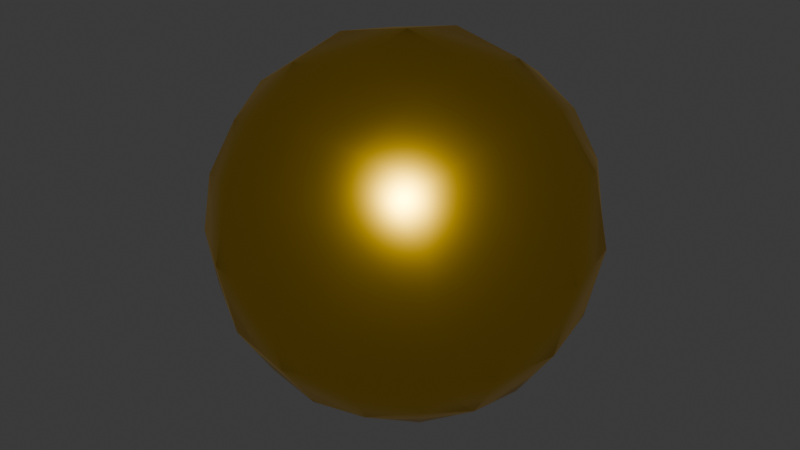 # Source: goldie.blend  (saved by Blender 4.1.23; exported with 4.5.12 LTS)
import bpy
from mathutils import Matrix  # noqa: F401  (used for matrix-valued properties, if any)

bpy.ops.wm.read_factory_settings(use_empty=True)
scene = bpy.context.scene
scene.name = 'Scene'

# ---- materials (node trees are filled in below, after node groups)
mat_material_001 = bpy.data.materials.new('Material.001')
mat_material_001.use_transparent_shadow = False

# ---- material node trees
mat_material_001.use_nodes = True; mat_material_001.node_tree.nodes.clear()
_N = mat_material_001.node_tree.nodes; _L = mat_material_001.node_tree.links
n0 = _N.new('ShaderNodeBsdfPrincipled'); n0.name = 'Principled BSDF'; n0.location = (10, 300)
n0.inputs[0].default_value = (1.0, 0.6, 0.0, 1.0)
n0.inputs[1].default_value = 1.0
n0.inputs[2].default_value = 0.3
n0.inputs[3].default_value = 1.0
n1 = _N.new('ShaderNodeOutputMaterial'); n1.name = 'Material Output'; n1.location = (300, 300)
_L.new(n0.outputs[0], n1.inputs[0])
n1.is_active_output = True

# ---- world
world_world = bpy.data.worlds.new('World'); scene.world = world_world
world_world.use_nodes = True; world_world.node_tree.nodes.clear()
_N = world_world.node_tree.nodes; _L = world_world.node_tree.links
n0 = _N.new('ShaderNodeOutputWorld'); n0.name = 'World Output'; n0.location = (300, 300)
n1 = _N.new('ShaderNodeBackground'); n1.name = 'Background'; n1.location = (10, 300)
n1.inputs[0].default_value = (0.05088, 0.05088, 0.05088, 1.0)
_L.new(n1.outputs[0], n0.inputs[0])
n0.is_active_output = True
world_world.color = (0.05088, 0.05088, 0.05088)
world_world.use_sun_shadow = False
world_world.sun_shadow_jitter_overblur = 0.0

# ---- meshes
me_cube_001 = bpy.data.meshes.new('Cube.001')
me_cube_001.from_pydata([(-1.0, -1.0, -1.0), (-1.0, -1.0, 1.0), (-1.0, 1.0, -1.0), (-1.0, 1.0, 1.0), (1.0, -1.0, -1.0), (1.0, -1.0, 1.0), (1.0, 1.0, -1.0), (1.0, 1.0, 1.0), (-1.167, 0.5246, -1.167), (-1.225, 0.0, -1.225), (-1.167, -0.5246, -1.167), (-1.167, -1.167, -0.5246), (-1.225, -1.225, 0.0), (-1.167, -1.167, 0.5246), (-1.167, -0.5246, 1.167), (-1.225, 0.0, 1.225), (-1.167, 0.5246, 1.167), (-1.167, 1.167, 0.5246), (-1.225, 1.225, 0.0), (-1.167, 1.167, -0.5246), (0.5246, 1.167, -1.167), (0.0, 1.225, -1.225), (-0.5246, 1.167, -1.167), (-0.5246, 1.167, 1.167), (0.0, 1.225, 1.225), (0.5246, 1.167, 1.167), (1.167, 1.167, 0.5246), (1.225, 1.225, 0.0), (1.167, 1.167, -0.5246), (1.167, -0.5246, -1.167), (1.225, 0.0, -1.225), (1.167, 0.5246, -1.167), (1.167, 0.5246, 1.167), (1.225, 0.0, 1.225), (1.167, -0.5246, 1.167), (1.167, -1.167, 0.5246), (1.225, -1.225, 0.0), (1.167, -1.167, -0.5246), (-0.5246, -1.167, -1.167), (0.0, -1.225, -1.225), (0.5246, -1.167, -1.167), (0.5246, -1.167, 1.167), (0.0, -1.225, 1.225), (-0.5246, -1.167, 1.167), (0.6725, 0.6247, 1.463), (0.724, 0.0, 1.566), (0.6725, -0.6247, 1.463), (0.0, 0.6628, 1.6), (0.0, 0.0, 1.732), (0.0, -0.6628, 1.6), (-0.6725, 0.6247, 1.463), (-0.724, 0.0, 1.566), (-0.6725, -0.6247, 1.463), (-0.6725, 0.6247, -1.463), (-0.724, 0.0, -1.566), (-0.6725, -0.6247, -1.463), (0.0, 0.6628, -1.6), (0.0, 0.0, -1.732), (0.0, -0.6628, -1.6), (0.6725, 0.6247, -1.463), (0.724, 0.0, -1.566), (0.6725, -0.6247, -1.463), (0.6247, -1.463, -0.6725), (0.0, -1.566, -0.724), (-0.6247, -1.463, -0.6725), (0.6628, -1.6, 0.0), (0.0, -1.732, 0.0), (-0.6628, -1.6, 0.0), (0.6247, -1.463, 0.6725), (0.0, -1.566, 0.724), (-0.6247, -1.463, 0.6725), (1.463, 0.6247, -0.6725), (1.566, 0.0, -0.724), (1.463, -0.6247, -0.6725), (1.6, 0.6628, 0.0), (1.732, 0.0, 0.0), (1.6, -0.6628, 0.0), (1.463, 0.6247, 0.6725), (1.566, 0.0, 0.724), (1.463, -0.6247, 0.6725), (-0.6247, 1.463, -0.6725), (0.0, 1.566, -0.724), (0.6247, 1.463, -0.6725), (-0.6247, 1.463, 0.6725), (0.0, 1.566, 0.724), (0.6247, 1.463, 0.6725), (-1.463, -0.6247, -0.6725), (-1.566, 0.0, -0.724), (-1.463, 0.6247, -0.6725), (-1.6, -0.6628, 0.0), (-1.732, 0.0, 0.0), (-1.6, 0.6628, 0.0), (-1.463, -0.6247, 0.6725), (-1.566, 0.0, 0.724), (-1.463, 0.6247, 0.6725), (-0.5836, -0.68, 0.2623), (-0.6124, -0.6728, 4.967e-09), (-0.5836, -0.68, -0.2623), (0.5836, -0.68, 0.2623), (0.6124, -0.6728, 4.967e-09), (0.5836, -0.68, -0.2623), (-0.3124, -0.643, -0.3362), (9.934e-09, -0.6302, -0.362), (0.3124, -0.643, -0.3362), (-0.3124, -0.643, 0.3362), (9.934e-09, -0.6302, 0.362), (0.3124, -0.643, 0.3362)], [], [(94, 16, 3, 17), (85, 25, 7, 26), (79, 34, 5, 35), (70, 43, 1, 13), (61, 29, 4, 40), (52, 14, 1, 43), (34, 46, 41, 5), (46, 49, 42, 41), (49, 52, 43, 42), (7, 25, 44, 32), (32, 44, 45, 33), (33, 45, 46, 34), (25, 24, 47, 44), (44, 47, 48, 45), (45, 48, 49, 46), (24, 23, 50, 47), (47, 50, 51, 48), (48, 51, 52, 49), (23, 3, 16, 50), (50, 16, 15, 51), (51, 15, 14, 52), (10, 55, 38, 0), (55, 58, 39, 38), (58, 61, 40, 39), (2, 22, 53, 8), (8, 53, 54, 9), (9, 54, 55, 10), (22, 21, 56, 53), (53, 56, 57, 54), (54, 57, 58, 55), (21, 20, 59, 56), (56, 59, 60, 57), (57, 60, 61, 58), (20, 6, 31, 59), (59, 31, 30, 60), (60, 30, 29, 61), (38, 64, 11, 0), (64, 67, 12, 11), (67, 70, 13, 12), (4, 37, 62, 40), (40, 62, 63, 39), (39, 63, 64, 38), (37, 36, 65, 62), (62, 65, 66, 63), (63, 66, 67, 64), (36, 35, 68, 65), (65, 68, 69, 66), (66, 69, 70, 67), (35, 5, 41, 68), (68, 41, 42, 69), (69, 42, 43, 70), (29, 73, 37, 4), (73, 76, 36, 37), (76, 79, 35, 36), (6, 28, 71, 31), (31, 71, 72, 30), (30, 72, 73, 29), (28, 27, 74, 71), (71, 74, 75, 72), (72, 75, 76, 73), (27, 26, 77, 74), (74, 77, 78, 75), (75, 78, 79, 76), (26, 7, 32, 77), (77, 32, 33, 78), (78, 33, 34, 79), (20, 82, 28, 6), (2, 19, 80, 22), (22, 80, 81, 21), (21, 81, 82, 20), (17, 3, 23, 83), (83, 23, 24, 84), (84, 24, 25, 85), (8, 88, 19, 2), (88, 91, 18, 19), (91, 94, 17, 18), (0, 11, 86, 10), (10, 86, 87, 9), (9, 87, 88, 8), (11, 12, 89, 86), (86, 89, 90, 87), (87, 90, 91, 88), (12, 13, 92, 89), (89, 92, 93, 90), (90, 93, 94, 91), (13, 1, 14, 92), (92, 14, 15, 93), (93, 15, 16, 94), (83, 84, 105, 104), (26, 27, 99, 98), (82, 81, 102, 103), (28, 82, 103, 100), (84, 85, 106, 105), (27, 28, 100, 99), (18, 17, 95, 96), (85, 26, 98, 106), (80, 19, 97, 101), (19, 18, 96, 97), (17, 83, 104, 95), (81, 80, 101, 102), (96, 104, 101), (97, 96, 101), (96, 95, 104), (104, 105, 101), (105, 106, 103), (106, 98, 99), (103, 99, 100), (106, 99, 103), (103, 102, 105), (102, 101, 105)])
me_cube_001.polygons.foreach_set('use_smooth', [True] * 110)
_k = set([(17, 18), (17, 83), (18, 19), (19, 80), (26, 27), (26, 85), (27, 28), (28, 82), (80, 81), (81, 82), (83, 84), (84, 85)])
me_cube_001.attributes.new('sharp_edge', 'BOOLEAN', 'EDGE').data.foreach_set('value', [ (min(e.vertices), max(e.vertices)) in _k for e in me_cube_001.edges])
_uv = me_cube_001.uv_layers.new(name='UVMap')
_uv.uv.foreach_set('vector', [0.5625, 0.1875, 0.625, 0.1875, 0.625, 0.25, 0.5625, 0.25, 0.5625, 0.4375, 0.625, 0.4375, 0.625, 0.5, 0.5625, 0.5, 0.5625, 0.6875, 0.625, 0.6875, 0.625, 0.75, 0.5625, 0.75, 0.5625, 0.9375, 0.625, 0.9375, 0.625, 1.0, 0.5625, 1.0, 0.3125, 0.6875, 0.375, 0.6875, 0.375, 0.75, 0.3125, 0.75, 0.8125, 0.6875, 0.875, 0.6875, 0.875, 0.75, 0.8125, 0.75, 0.625, 0.6875, 0.6875, 0.6875, 0.6875, 0.75, 0.625, 0.75, 0.6875, 0.6875, 0.75, 0.6875, 0.75, 0.75, 0.6875, 0.75, 0.75, 0.6875, 0.8125, 0.6875, 0.8125, 0.75, 0.75, 0.75, 0.625, 0.5, 0.6875, 0.5, 0.6875, 0.5625, 0.625, 0.5625, 0.625, 0.5625, 0.6875, 0.5625, 0.6875, 0.625, 0.625, 0.625, 0.625, 0.625, 0.6875, 0.625, 0.6875, 0.6875, 0.625, 0.6875, 0.6875, 0.5, 0.75, 0.5, 0.75, 0.5625, 0.6875, 0.5625, 0.6875, 0.5625, 0.75, 0.5625, 0.75, 0.625, 0.6875, 0.625, 0.6875, 0.625, 0.75, 0.625, 0.75, 0.6875, 0.6875, 0.6875, 0.75, 0.5, 0.8125, 0.5, 0.8125, 0.5625, 0.75, 0.5625, 0.75, 0.5625, 0.8125, 0.5625, 0.8125, 0.625, 0.75, 0.625, 0.75, 0.625, 0.8125, 0.625, 0.8125, 0.6875, 0.75, 0.6875, 0.8125, 0.5, 0.875, 0.5, 0.875, 0.5625, 0.8125, 0.5625, 0.8125, 0.5625, 0.875, 0.5625, 0.875, 0.625, 0.8125, 0.625, 0.8125, 0.625, 0.875, 0.625, 0.875, 0.6875, 0.8125, 0.6875, 0.125, 0.6875, 0.1875, 0.6875, 0.1875, 0.75, 0.125, 0.75, 0.1875, 0.6875, 0.25, 0.6875, 0.25, 0.75, 0.1875, 0.75, 0.25, 0.6875, 0.3125, 0.6875, 0.3125, 0.75, 0.25, 0.75, 0.125, 0.5, 0.1875, 0.5, 0.1875, 0.5625, 0.125, 0.5625, 0.125, 0.5625, 0.1875, 0.5625, 0.1875, 0.625, 0.125, 0.625, 0.125, 0.625, 0.1875, 0.625, 0.1875, 0.6875, 0.125, 0.6875, 0.1875, 0.5, 0.25, 0.5, 0.25, 0.5625, 0.1875, 0.5625, 0.1875, 0.5625, 0.25, 0.5625, 0.25, 0.625, 0.1875, 0.625, 0.1875, 0.625, 0.25, 0.625, 0.25, 0.6875, 0.1875, 0.6875, 0.25, 0.5, 0.3125, 0.5, 0.3125, 0.5625, 0.25, 0.5625, 0.25, 0.5625, 0.3125, 0.5625, 0.3125, 0.625, 0.25, 0.625, 0.25, 0.625, 0.3125, 0.625, 0.3125, 0.6875, 0.25, 0.6875, 0.3125, 0.5, 0.375, 0.5, 0.375, 0.5625, 0.3125, 0.5625, 0.3125, 0.5625, 0.375, 0.5625, 0.375, 0.625, 0.3125, 0.625, 0.3125, 0.625, 0.375, 0.625, 0.375, 0.6875, 0.3125, 0.6875, 0.375, 0.9375, 0.4375, 0.9375, 0.4375, 1.0, 0.375, 1.0, 0.4375, 0.9375, 0.5, 0.9375, 0.5, 1.0, 0.4375, 1.0, 0.5, 0.9375, 0.5625, 0.9375, 0.5625, 1.0, 0.5, 1.0, 0.375, 0.75, 0.4375, 0.75, 0.4375, 0.8125, 0.375, 0.8125, 0.375, 0.8125, 0.4375, 0.8125, 0.4375, 0.875, 0.375, 0.875, 0.375, 0.875, 0.4375, 0.875, 0.4375, 0.9375, 0.375, 0.9375, 0.4375, 0.75, 0.5, 0.75, 0.5, 0.8125, 0.4375, 0.8125, 0.4375, 0.8125, 0.5, 0.8125, 0.5, 0.875, 0.4375, 0.875, 0.4375, 0.875, 0.5, 0.875, 0.5, 0.9375, 0.4375, 0.9375, 0.5, 0.75, 0.5625, 0.75, 0.5625, 0.8125, 0.5, 0.8125, 0.5, 0.8125, 0.5625, 0.8125, 0.5625, 0.875, 0.5, 0.875, 0.5, 0.875, 0.5625, 0.875, 0.5625, 0.9375, 0.5, 0.9375, 0.5625, 0.75, 0.625, 0.75, 0.625, 0.8125, 0.5625, 0.8125, 0.5625, 0.8125, 0.625, 0.8125, 0.625, 0.875, 0.5625, 0.875, 0.5625, 0.875, 0.625, 0.875, 0.625, 0.9375, 0.5625, 0.9375, 0.375, 0.6875, 0.4375, 0.6875, 0.4375, 0.75, 0.375, 0.75, 0.4375, 0.6875, 0.5, 0.6875, 0.5, 0.75, 0.4375, 0.75, 0.5, 0.6875, 0.5625, 0.6875, 0.5625, 0.75, 0.5, 0.75, 0.375, 0.5, 0.4375, 0.5, 0.4375, 0.5625, 0.375, 0.5625, 0.375, 0.5625, 0.4375, 0.5625, 0.4375, 0.625, 0.375, 0.625, 0.375, 0.625, 0.4375, 0.625, 0.4375, 0.6875, 0.375, 0.6875, 0.4375, 0.5, 0.5, 0.5, 0.5, 0.5625, 0.4375, 0.5625, 0.4375, 0.5625, 0.5, 0.5625, 0.5, 0.625, 0.4375, 0.625, 0.4375, 0.625, 0.5, 0.625, 0.5, 0.6875, 0.4375, 0.6875, 0.5, 0.5, 0.5625, 0.5, 0.5625, 0.5625, 0.5, 0.5625, 0.5, 0.5625, 0.5625, 0.5625, 0.5625, 0.625, 0.5, 0.625, 0.5, 0.625, 0.5625, 0.625, 0.5625, 0.6875, 0.5, 0.6875, 0.5625, 0.5, 0.625, 0.5, 0.625, 0.5625, 0.5625, 0.5625, 0.5625, 0.5625, 0.625, 0.5625, 0.625, 0.625, 0.5625, 0.625, 0.5625, 0.625, 0.625, 0.625, 0.625, 0.6875, 0.5625, 0.6875, 0.375, 0.4375, 0.4375, 0.4375, 0.4375, 0.5, 0.375, 0.5, 0.375, 0.25, 0.4375, 0.25, 0.4375, 0.3125, 0.375, 0.3125, 0.375, 0.3125, 0.4375, 0.3125, 0.4375, 0.375, 0.375, 0.375, 0.375, 0.375, 0.4375, 0.375, 0.4375, 0.4375, 0.375, 0.4375, 0.5625, 0.25, 0.625, 0.25, 0.625, 0.3125, 0.5625, 0.3125, 0.5625, 0.3125, 0.625, 0.3125, 0.625, 0.375, 0.5625, 0.375, 0.5625, 0.375, 0.625, 0.375, 0.625, 0.4375, 0.5625, 0.4375, 0.375, 0.1875, 0.4375, 0.1875, 0.4375, 0.25, 0.375, 0.25, 0.4375, 0.1875, 0.5, 0.1875, 0.5, 0.25, 0.4375, 0.25, 0.5, 0.1875, 0.5625, 0.1875, 0.5625, 0.25, 0.5, 0.25, 0.375, 0.0, 0.4375, 0.0, 0.4375, 0.0625, 0.375, 0.0625, 0.375, 0.0625, 0.4375, 0.0625, 0.4375, 0.125, 0.375, 0.125, 0.375, 0.125, 0.4375, 0.125, 0.4375, 0.1875, 0.375, 0.1875, 0.4375, 0.0, 0.5, 0.0, 0.5, 0.0625, 0.4375, 0.0625, 0.4375, 0.0625, 0.5, 0.0625, 0.5, 0.125, 0.4375, 0.125, 0.4375, 0.125, 0.5, 0.125, 0.5, 0.1875, 0.4375, 0.1875, 0.5, 0.0, 0.5625, 0.0, 0.5625, 0.0625, 0.5, 0.0625, 0.5, 0.0625, 0.5625, 0.0625, 0.5625, 0.125, 0.5, 0.125, 0.5, 0.125, 0.5625, 0.125, 0.5625, 0.1875, 0.5, 0.1875, 0.5625, 0.0, 0.625, 0.0, 0.625, 0.0625, 0.5625, 0.0625, 0.5625, 0.0625, 0.625, 0.0625, 0.625, 0.125, 0.5625, 0.125, 0.5625, 0.125, 0.625, 0.125, 0.625, 0.1875, 0.5625, 0.1875, 0.5625, 0.3125, 0.5625, 0.375, 0.5625, 0.375, 0.5625, 0.3125, 0.5625, 0.5, 0.5, 0.5, 0.5, 0.5, 0.5625, 0.5, 0.4375, 0.4375, 0.4375, 0.375, 0.4375, 0.375, 0.4375, 0.4375, 0.4375, 0.5, 0.4375, 0.4375, 0.4375, 0.4375, 0.4375, 0.5, 0.5625, 0.375, 0.5625, 0.4375, 0.5625, 0.4375, 0.5625, 0.375, 0.5, 0.5, 0.4375, 0.5, 0.4375, 0.5, 0.5, 0.5, 0.5, 0.25, 0.5625, 0.25, 0.5625, 0.25, 0.5, 0.25, 0.5625, 0.4375, 0.5625, 0.5, 0.5625, 0.5, 0.5625, 0.4375, 0.4375, 0.3125, 0.4375, 0.25, 0.4375, 0.25, 0.4375, 0.3125, 0.4375, 0.25, 0.5, 0.25, 0.5, 0.25, 0.4375, 0.25, 0.5625, 0.25, 0.5625, 0.3125, 0.5625, 0.3125, 0.5625, 0.25, 0.4375, 0.375, 0.4375, 0.3125, 0.4375, 0.3125, 0.4375, 0.375, 0.5, 0.25, 0.5625, 0.3125, 0.4375, 0.3125, 0.4375, 0.25, 0.5, 0.25, 0.4375, 0.3125, 0.5, 0.25, 0.5625, 0.25, 0.5625, 0.3125, 0.5625, 0.3125, 0.5625, 0.375, 0.4375, 0.3125, 0.5625, 0.375, 0.5625, 0.4375, 0.4375, 0.4375, 0.5625, 0.4375, 0.5625, 0.5, 0.5, 0.5, 0.4375, 0.4375, 0.5, 0.5, 0.4375, 0.5, 0.5625, 0.4375, 0.5, 0.5, 0.4375, 0.4375, 0.4375, 0.4375, 0.4375, 0.375, 0.5625, 0.375, 0.4375, 0.375, 0.4375, 0.3125, 0.5625, 0.375])
me_cube_001.materials.append(mat_material_001)
me_cube_001.update()

# ---- objects
ob_cube = bpy.data.objects.new('Cube', me_cube_001)

# ---- transforms, parenting, visibility, modifiers, constraints
ob_cube.location = (0.0, 0.0, 0.0)
ob_cube.scale = (0.29, 0.29, 0.29)

# ---- collection membership
scene.collection.objects.link(ob_cube)

# ---- scene / render settings (as saved in the file)
scene.frame_start = 1; scene.frame_end = 250; scene.frame_set(1)
scene.render.engine = 'BLENDER_EEVEE_NEXT'
scene.cycles.sampling_pattern = 'TABULATED_SOBOL'
scene.eevee.ray_tracing_options.trace_max_roughness = 0.0
bpy.context.view_layer.update()

# ---- added for rendering (the .blend has no active camera and no usable light): camera, sun
cam_auto = bpy.data.cameras.new('AutoCamera')
cam_auto.lens = 50.0
cam_auto.sensor_width = 36.0
cam_auto.clip_end = 1000.0
ob_auto_camera = bpy.data.objects.new('AutoCamera', cam_auto)
scene.collection.objects.link(ob_auto_camera)
ob_auto_camera.location = (1.58458, -1.92558, 1.26766)
ob_auto_camera.rotation_euler = (1.09748, -7.21219e-08, 0.694738)
scene.camera = ob_auto_camera
light_auto_sun = bpy.data.lights.new('AutoSun', 'SUN')
light_auto_sun.energy = 3.0
light_auto_sun.angle = 0.0523599
ob_auto_sun = bpy.data.objects.new('AutoSun', light_auto_sun)
scene.collection.objects.link(ob_auto_sun)
ob_auto_sun.rotation_euler = (0.872665, 0.174533, 0.523599)
bpy.context.view_layer.update()

